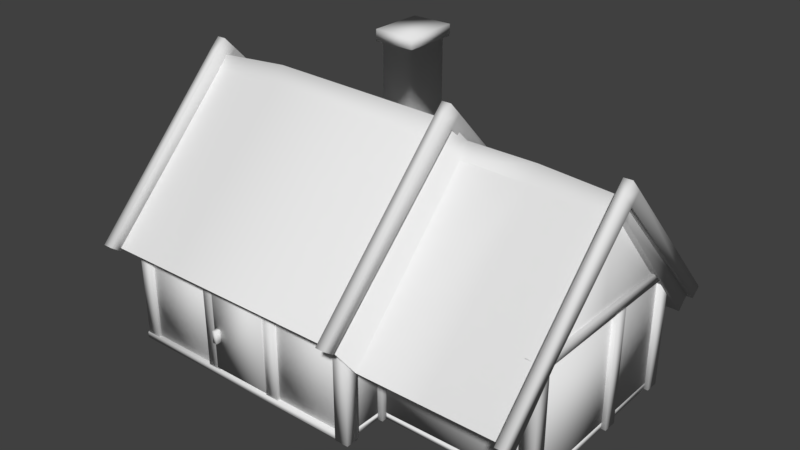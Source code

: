 # Source: house4-Colliders.blend  (saved by Blender 2.77.0; exported with 4.5.12 LTS)
import bpy
from mathutils import Matrix  # noqa: F401  (used for matrix-valued properties, if any)

bpy.ops.wm.read_factory_settings(use_empty=True)
scene = bpy.context.scene
scene.name = 'Scene'

# ---- collections
col_collection_1 = bpy.data.collections.new('Collection 1'); scene.collection.children.link(col_collection_1)

# ---- materials (node trees are filled in below, after node groups)
mat_default = bpy.data.materials.new('Default')
mat_default.alpha_threshold = 0.0
mat_default.use_transparent_shadow = False
mat_default.diffuse_color = (0.7843, 0.7843, 0.7843, 1.0)
mat_default.specular_color = (0.0, 0.0, 0.0)
mat_default.roughness = 0.5
mat_default_003 = bpy.data.materials.new('Default.003')
mat_default_003.alpha_threshold = 0.0
mat_default_003.use_transparent_shadow = False
mat_default_003.diffuse_color = (0.7843, 0.7843, 0.7843, 1.0)
mat_default_003.specular_color = (0.0, 0.0, 0.0)
mat_default_003.roughness = 0.5
mat_default_002 = bpy.data.materials.new('Default.002')
mat_default_002.alpha_threshold = 0.0
mat_default_002.use_transparent_shadow = False
mat_default_002.diffuse_color = (0.7843, 0.7843, 0.7843, 1.0)
mat_default_002.specular_color = (0.0, 0.0, 0.0)
mat_default_002.roughness = 0.5
mat_default_001 = bpy.data.materials.new('Default.001')
mat_default_001.alpha_threshold = 0.0
mat_default_001.use_transparent_shadow = False
mat_default_001.diffuse_color = (0.7843, 0.7843, 0.7843, 1.0)
mat_default_001.specular_color = (0.0, 0.0, 0.0)
mat_default_001.roughness = 0.5

# ---- material node trees

# ---- world
world_world = bpy.data.worlds.new('World'); scene.world = world_world
world_world.color = (0.05088, 0.05088, 0.05088)
world_world.use_sun_shadow = False
world_world.sun_shadow_jitter_overblur = 0.0
world_world.cycles.sampling_method = 'MANUAL'

# ---- meshes
me_default_003 = bpy.data.meshes.new('Default.003')
me_default_003.from_pydata([(-3.1, -13.0, 7.2), (33.3, -13.0, 7.2), (17.05, -30.88, 7.2), (32.84, -12.58, -18.0), (17.76, -29.11, -26.8), (17.59, -29.31, -18.0), (15.45, -32.71, 7.2), (15.42, -31.91, 17.2), (15.72, -31.9, -16.6), (17.81, -28.31, -36.8), (-1.273, -11.4, -16.6), (14.11, -28.36, -16.6), (14.11, -29.15, 7.2), (-1.273, -11.4, 7.2), (-1.273, -11.4, 17.2), (14.11, -28.36, 17.2), (31.85, -11.4, -16.6), (31.85, -11.4, 7.2), (17.06, -29.1, 7.2), (17.06, -28.31, -16.6), (31.85, -11.4, 17.2), (17.06, -28.31, 17.2), (0.911, -7.832, -36.8), (16.29, -24.79, -36.8), (16.29, -25.59, -26.8), (0.911, -7.832, -26.8), (34.04, -7.832, -36.8), (34.04, -7.832, -26.8), (19.24, -25.53, -26.8), (19.24, -24.74, -36.8), (0.911, -7.832, -18.0), (16.29, -25.78, -18.4), (16.29, -25.78, -18.0), (31.44, -10.98, -18.0), (34.03, -7.832, -18.0), (15.86, -30.11, -16.6), (15.6, -30.91, 7.2), (17.76, -26.55, -36.8), (17.71, -27.34, -26.8), (17.55, -27.54, -18.0), (19.24, -25.73, -18.0), (19.24, -25.73, -18.4), (15.58, -30.11, 17.2), (17.8, -13.8, -35.9), (17.8, -13.8, 16.1), (17.8, -13.8, -35.42), (17.8, -13.8, 15.62), (15.4, -29.4, 16.1), (15.4, -29.4, 15.62), (30.4, -13.8, 16.1), (29.92, -13.8, 15.62), (1.907e-07, -13.8, 16.1), (0.4807, -13.8, 15.62), (17.8, -26.2, -35.9), (17.8, -26.2, -35.42), (30.4, -13.8, -35.9), (29.92, -13.8, -35.42), (6.281, -13.8, -35.42), (5.8, -13.8, -35.9), (1.907e-07, -13.8, -15.9), (5.8, -13.8, -15.9), (17.8, -13.8, -15.9), (21.4, -13.8, -15.9), (5.8, -13.6, -15.9), (1.907e-07, -13.6, -15.9), (1.907e-07, -13.6, 16.1), (17.8, -13.6, 16.1), (30.4, -13.6, 16.1), (30.4, -13.6, -15.9), (17.8, -13.6, -15.9), (30.4, -13.6, -35.9), (17.8, -13.6, -35.9), (5.8, -13.6, -35.9), (30.4, -13.8, -15.9), (1.907e-07, -13.8, 4.1), (1.907e-07, -13.6, 4.1), (16.43, -29.14, -37.59), (18.0, -27.5, -37.59), (-0.8, -9.0, -37.47), (-2.1, -10.0, -37.47), (17.72, -30.41, -37.59), (19.29, -28.78, -37.59), (37.1, -10.0, -37.47), (35.8, -9.0, -37.47), (16.43, -29.14, -36.49), (18.0, -27.5, -36.49), (-0.8, -9.0, -36.37), (-2.1, -10.0, -36.37), (17.72, -30.41, -36.49), (19.29, -28.78, -36.49), (37.1, -10.0, -36.37), (35.8, -9.0, -36.37), (14.03, -32.74, -17.45), (15.6, -31.1, -17.45), (-3.2, -12.6, -17.33), (-4.5, -13.6, -17.33), (15.32, -34.01, -17.45), (16.89, -32.38, -17.45), (34.7, -13.6, -17.33), (33.4, -12.6, -17.33), (14.03, -32.74, -16.25), (15.6, -31.1, -16.25), (-3.2, -12.6, -16.13), (-4.5, -13.6, -16.13), (15.32, -34.01, -16.25), (16.89, -32.38, -16.25), (34.7, -13.6, -16.13), (33.4, -12.6, -16.13), (14.03, -32.74, 17.99), (-4.5, -13.6, 17.87), (-3.2, -12.6, 17.87), (15.6, -31.1, 17.99), (16.89, -32.38, 17.99), (15.32, -34.01, 17.99), (34.7, -13.6, 17.87), (33.4, -12.6, 17.87), (14.03, -32.74, 16.79), (-4.5, -13.6, 16.67), (-3.2, -12.6, 16.67), (15.6, -31.1, 16.79), (16.89, -32.38, 16.79), (15.32, -34.01, 16.79), (34.7, -13.6, 16.67), (33.4, -12.6, 16.67), (-3.1, -13.0, -16.6), (33.3, -13.0, -16.6), (-3.1, -13.0, 17.2), (33.3, -13.0, 17.2), (13.8, -30.13, 17.2), (17.05, -30.08, 17.2), (-0.7, -9.4, -36.8), (35.7, -9.4, -36.8), (16.2, -26.53, -36.8), (19.45, -26.48, -36.8), (16.2, -27.53, -18.4), (35.7, -9.4, -18.0), (-0.7, -9.4, -18.0), (16.2, -27.53, -18.0), (35.7, -9.4, -26.8), (16.2, -27.33, -26.8), (-0.7, -9.4, -26.8), (-3.1, -13.0, 7.2), (33.3, -13.0, 7.2), (32.84, -12.58, -18.0), (15.42, -31.91, 17.2), (17.81, -28.31, -36.8), (-3.1, -13.0, -16.6), (33.3, -13.0, -16.6), (-3.1, -13.0, 17.2), (33.3, -13.0, 17.2), (13.8, -30.13, -16.6), (13.8, -30.13, 17.2), (17.05, -30.08, -16.6), (17.05, -30.08, 17.2), (-0.7, -9.4, -36.8), (35.7, -9.4, -36.8), (16.2, -26.53, -36.8), (19.45, -26.48, -36.8), (16.2, -27.53, -18.4), (19.45, -27.48, -18.4), (35.7, -9.4, -18.0), (-0.7, -9.4, -18.0), (16.2, -27.53, -18.0), (19.45, -27.48, -18.0), (35.7, -9.4, -26.8), (19.45, -27.28, -26.8), (16.2, -27.33, -26.8), (-0.7, -9.4, -26.8), (13.8, -30.93, 7.2)], [], [(67, 73, 68), (49, 73, 67), (63, 59, 64), (60, 59, 63), (72, 60, 63), (58, 60, 72), (73, 70, 68), (73, 55, 70), (64, 74, 75), (59, 74, 64), (74, 65, 75), (74, 51, 65), (73, 49, 50), (58, 57, 60), (55, 73, 56), (52, 51, 74), (55, 43, 70), (70, 43, 71), (43, 58, 72), (71, 43, 72), (44, 49, 67), (44, 67, 66), (51, 66, 65), (51, 44, 66), (69, 72, 63), (69, 71, 72), (70, 71, 69), (68, 70, 69), (67, 68, 66), (66, 68, 69), (65, 66, 75), (66, 69, 75), (69, 63, 75), (63, 64, 75), (53, 55, 56), (54, 53, 56), (53, 54, 58), (54, 57, 58), (52, 47, 51), (48, 47, 52), (47, 48, 49), (49, 48, 50), (45, 56, 61), (56, 62, 61), (56, 73, 62), (57, 61, 60), (45, 61, 57), (46, 52, 74), (61, 46, 74), (59, 60, 74), (60, 61, 74), (61, 50, 46), (73, 50, 62), (62, 50, 61), (47, 44, 51), (47, 49, 44), (50, 48, 46), (46, 48, 52), (55, 53, 43), (54, 56, 45), (43, 53, 58), (54, 45, 57), (79, 84, 87), (76, 84, 79), (85, 78, 86), (85, 77, 78), (78, 87, 86), (79, 87, 78), (76, 88, 84), (80, 88, 76), (88, 81, 89), (88, 80, 81), (89, 82, 90), (89, 81, 82), (90, 83, 91), (90, 82, 83), (83, 85, 91), (77, 85, 83), (76, 79, 78), (77, 76, 78), (84, 85, 86), (87, 84, 86), (81, 76, 77), (80, 76, 81), (84, 89, 85), (84, 88, 89), (82, 81, 83), (81, 77, 83), (89, 90, 91), (85, 89, 91), (95, 100, 103), (92, 100, 95), (101, 94, 102), (101, 93, 94), (94, 103, 102), (95, 103, 94), (92, 104, 100), (96, 104, 92), (104, 97, 105), (104, 96, 97), (105, 98, 106), (105, 97, 98), (106, 99, 107), (106, 98, 99), (99, 101, 107), (93, 101, 99), (93, 92, 94), (92, 95, 94), (103, 100, 102), (100, 101, 102), (97, 92, 93), (96, 92, 97), (100, 105, 101), (100, 104, 105), (98, 97, 99), (97, 93, 99), (105, 106, 107), (101, 105, 107), (116, 109, 117), (116, 108, 109), (117, 110, 118), (117, 109, 110), (110, 119, 118), (111, 119, 110), (112, 121, 120), (113, 121, 112), (121, 108, 116), (121, 113, 108), (115, 122, 123), (114, 122, 115), (114, 120, 122), (112, 120, 114), (119, 115, 123), (119, 111, 115), (109, 108, 110), (108, 111, 110), (119, 116, 118), (116, 117, 118), (108, 112, 111), (108, 113, 112), (120, 116, 119), (121, 116, 120), (112, 114, 115), (111, 112, 115), (122, 120, 123), (120, 119, 123), (11, 10, 13), (12, 11, 13), (14, 15, 13), (15, 12, 13), (19, 17, 16), (19, 18, 17), (21, 20, 17), (18, 21, 17), (23, 22, 25), (24, 23, 25), (26, 29, 27), (29, 28, 27), (24, 25, 30), (31, 24, 30), (32, 31, 30), (27, 33, 34), (36, 35, 12), (12, 35, 11), (38, 37, 24), (24, 37, 23), (10, 32, 30), (11, 32, 10), (11, 35, 39), (11, 39, 32), (28, 33, 27), (41, 40, 33), (28, 41, 33), (40, 19, 16), (40, 16, 33), (42, 36, 12), (42, 12, 15), (39, 38, 32), (32, 38, 24), (38, 41, 28), (38, 39, 41), (41, 39, 40), (36, 42, 18), (18, 42, 21), (35, 36, 18), (35, 18, 19), (37, 38, 28), (37, 28, 29), (35, 19, 39), (39, 19, 40), (0, 146, 150), (0, 150, 168), (0, 151, 148), (0, 168, 151), (1, 152, 147), (2, 152, 1), (149, 153, 1), (153, 2, 1), (154, 156, 167), (156, 166, 167), (157, 155, 164), (165, 157, 164), (167, 166, 161), (158, 162, 161), (166, 158, 161), (3, 164, 160), (8, 6, 150), (6, 168, 150), (9, 166, 156), (9, 4, 166), (162, 146, 161), (162, 150, 146), (5, 150, 162), (8, 150, 5), (3, 165, 164), (163, 159, 3), (159, 165, 3), (147, 163, 3), (152, 163, 147), (6, 7, 168), (168, 7, 151), (4, 162, 166), (4, 5, 162), (5, 159, 163), (5, 4, 159), (159, 4, 165), (7, 2, 153), (7, 6, 2), (6, 8, 2), (2, 8, 152), (4, 9, 165), (165, 9, 157), (152, 8, 5), (152, 5, 163), (10, 141, 13), (124, 141, 10), (141, 14, 13), (141, 126, 14), (126, 15, 14), (128, 15, 126), (17, 125, 16), (142, 125, 17), (21, 127, 20), (21, 129, 127), (20, 142, 17), (127, 142, 20), (23, 130, 22), (23, 132, 130), (22, 140, 25), (130, 140, 22), (138, 26, 27), (138, 131, 26), (131, 29, 26), (133, 29, 131), (25, 136, 30), (140, 136, 25), (31, 139, 24), (134, 139, 31), (137, 31, 32), (137, 134, 31), (135, 27, 34), (135, 138, 27), (33, 135, 34), (33, 143, 135), (37, 132, 23), (37, 145, 132), (136, 10, 30), (124, 10, 136), (16, 143, 33), (125, 143, 16), (128, 42, 15), (128, 144, 42), (42, 129, 21), (42, 144, 129), (133, 37, 29), (145, 37, 133)])
me_default_003.polygons.foreach_set('use_smooth', [True] * 276)
me_default_003.materials.append(mat_default)
me_default_003.use_remesh_preserve_volume = False
me_default_003.use_remesh_preserve_attributes = False
me_default_003.use_mirror_vertex_groups = False
me_default_003.update()
me_default_002 = bpy.data.meshes.new('Default.002')
me_default_002.from_pydata([(31.05, -7.5, -25.8), (29.4, -7.5, -25.8), (30.4, -7.5, -25.8), (29.92, -7.5, -25.8), (6.85, -7.5, -25.8), (5.2, -7.5, -25.8), (5.8, -7.5, -25.8), (6.281, -7.5, -25.8), (5.8, -1.066e-15, -35.9), (30.4, 1.946e-15, -35.9), (29.92, 1.888e-15, -35.42), (6.281, -1.007e-15, -35.42), (30.4, 1.946e-15, -15.5), (30.4, 1.946e-15, 16.1), (29.92, 1.888e-15, 15.62), (29.92, 1.888e-15, -15.5), (1.907e-07, -1.776e-15, 16.1), (0.4807, -1.717e-15, 15.62), (1.907e-07, -1.776e-15, -15.9), (5.8, -1.066e-15, -15.9), (6.281, -1.007e-15, -15.42), (0.4807, -1.717e-15, -15.42), (6.281, -1.007e-15, -15.9), (29.92, 1.888e-15, -15.9), (30.4, 1.946e-15, -15.9), (29.2, 1.799e-15, -15.9), (29.2, 1.799e-15, -15.5), (21.4, 8.443e-16, -15.9), (21.4, 8.443e-16, -15.46), (0.4807, -1.717e-15, -3.9), (1.907e-07, -1.776e-15, -3.9), (1.907e-07, -1.776e-15, 4.1), (0.4807, -1.717e-15, 4.1), (5.8, -14.0, -35.9), (30.4, -14.0, -35.9), (29.92, -14.0, -35.42), (6.281, -14.0, -35.42), (30.4, -14.0, -15.5), (30.4, -14.0, 16.1), (29.92, -14.0, 15.62), (29.92, -14.0, -15.5), (1.907e-07, -14.0, 16.1), (0.4807, -14.0, 15.62), (1.907e-07, -14.0, -15.9), (5.8, -14.0, -15.9), (6.281, -14.0, -15.42), (0.4807, -14.0, -15.42), (6.281, -14.0, -15.9), (29.92, -14.0, -15.9), (30.4, -14.0, -15.9), (29.2, -14.0, -15.9), (29.2, -14.0, -15.5), (21.4, -14.0, -15.9), (21.4, -14.0, -15.46), (0.4807, -14.0, -3.9), (1.907e-07, -14.0, -3.9), (1.907e-07, -14.0, 4.1), (0.4807, -14.0, 4.1), (24.1, -5.5, 15.62), (24.1, -9.7, 15.62), (24.1, -5.5, 16.1), (24.1, -9.7, 16.1), (19.9, -9.7, 15.62), (19.9, -5.5, 15.62), (19.9, -9.7, 16.1), (19.9, -5.5, 16.1), (10.9, -9.7, 15.62), (10.9, -5.5, 15.62), (10.9, -9.7, 16.1), (10.9, -5.5, 16.1), (6.7, -9.7, 15.62), (6.7, -5.5, 15.62), (6.7, -9.7, 16.1), (6.7, -5.5, 16.1), (21.3, 2.608e-15, -14.8), (19.5, 2.388e-15, -14.8), (19.5, 2.388e-15, -16.6), (21.3, 2.608e-15, -16.6), (21.3, 0.8, -34.7), (19.5, 0.8, -34.7), (19.5, 0.8, -36.5), (21.3, 0.8, -36.5), (21.3, -14.05, -14.8), (19.5, -14.05, -14.8), (19.5, -14.05, -16.6), (21.3, -14.05, -16.6), (21.3, -14.05, -34.7), (19.5, -14.05, -34.7), (19.5, -14.05, -36.5), (21.3, -14.05, -36.5), (-0.4, 0.8, -3.9), (-0.4, 0.8, -5.7), (1.4, 0.8, -5.7), (1.4, 0.8, -3.9), (-0.4, 0.8, 5.7), (-0.4, 0.8, 3.9), (1.4, 0.8, 3.9), (1.4, 0.8, 5.7), (-0.4, -10.8, -3.9), (-0.4, -10.8, -5.7), (1.4, -10.8, -5.7), (1.4, -10.8, -3.9), (-0.4, -10.8, 5.7), (-0.4, -10.8, 3.9), (1.4, -10.8, 3.9), (1.4, -10.8, 5.7), (-0.4, -12.66, 4.87), (1.4, -12.66, 4.87), (1.4, -11.84, 3.266), (-0.4, -11.84, 3.266), (-0.4, -14.06, 3.279), (1.4, -14.06, 3.279), (1.4, -12.48, 2.406), (-0.4, -12.48, 2.406), (-0.4, -14.88, 0.99), (1.4, -14.88, 0.99), (1.4, -13.08, 0.99), (-0.4, -13.08, 0.99), (-0.4, -14.88, -0.71), (1.4, -14.88, -0.71), (1.4, -13.08, -0.71), (-0.4, -13.08, -0.71), (-0.4, -14.1, -3.253), (1.4, -14.1, -3.253), (1.4, -12.56, -2.326), (-0.4, -12.56, -2.326), (-0.4, -12.68, -4.884), (1.4, -12.68, -4.884), (1.4, -11.8, -3.31), (-0.4, -11.8, -3.31), (-0.4, -10.79, -5.712), (1.4, -10.79, -5.712), (1.4, -10.79, -3.912), (-0.4, -10.79, -3.912), (30.9, 0.8, -14.8), (29.1, 0.8, -14.8), (29.1, 0.8, -16.6), (30.9, 0.8, -16.6), (30.9, -14.05, -14.8), (29.1, -14.05, -14.8), (29.1, -14.05, -16.6), (30.9, -14.05, -16.6), (30.9, 0.8, 16.8), (29.1, 0.8, 16.8), (29.1, 0.8, 15.0), (30.9, 0.8, 15.0), (30.9, -14.05, 16.8), (29.1, -14.05, 16.8), (29.1, -14.05, 15.0), (30.9, -14.05, 15.0), (1.1, 0.8, 16.8), (-0.4, 0.8, 16.8), (-0.4, 0.8, 15.0), (1.1, 0.8, 15.0), (1.1, -14.05, 16.8), (-0.4, -14.05, 16.8), (-0.4, -14.05, 15.0), (1.1, -14.05, 15.0), (1.1, 0.8, -14.8), (-0.7, 0.8, -14.8), (-0.7, 0.8, -16.6), (1.1, 0.8, -16.6), (1.1, -14.05, -14.8), (-0.7, -14.05, -14.8), (-0.7, -14.05, -16.6), (1.1, -14.05, -16.6), (6.9, 0.8, -14.8), (5.1, 0.8, -14.8), (5.1, 0.8, -16.6), (6.9, 0.8, -16.6), (6.9, -14.05, -14.8), (5.1, -14.05, -14.8), (5.1, -14.05, -16.6), (6.9, -14.05, -16.6), (6.9, 0.8, -34.6), (5.1, 0.8, -34.6), (5.1, 0.8, -36.4), (6.9, 0.8, -36.4), (6.9, -14.05, -34.6), (5.1, -14.05, -34.6), (5.1, -14.05, -36.4), (6.9, -14.05, -36.4), (31.0, 0.8, -34.6), (29.2, 0.8, -34.6), (29.2, 0.8, -36.4), (31.0, 0.8, -36.4), (31.0, -14.05, -34.6), (29.2, -14.05, -34.6), (29.2, -14.05, -36.4), (31.0, -14.05, -36.4), (0.046, -15.2, 5.0), (0.046, -15.2, -5.3), (0.046, -11.5, -5.3), (0.046, -11.4, -4.7), (0.046, -13.2, -2.6), (0.046, -13.9, 0.1), (0.046, -12.9, 3.2), (0.046, -11.2, 5.0), (0.388, -15.2, 5.0), (0.388, -15.2, -5.3), (0.388, -11.5, -5.3), (0.388, -11.4, -4.7), (0.388, -13.2, -2.6), (0.388, -13.9, 0.1), (0.388, -12.9, 3.2), (0.388, -11.2, 5.0), (0.046, -14.9, -5.3), (0.388, -14.9, -5.3), (0.046, -14.9, 5.0), (0.388, -14.9, 5.0), (30.9, -15.25, 16.8), (30.9, -15.25, 15.0), (29.1, -15.25, 15.0), (29.1, -15.25, 16.8), (-0.7, -14.05, 15.0), (-0.7, -14.05, 16.8), (-0.7, -15.25, 16.8), (-0.7, -15.25, 15.0), (6.9, -15.35, -34.6), (6.9, -15.35, -36.4), (5.1, -15.35, -36.4), (5.1, -15.35, -34.6), (31.0, -15.35, -34.6), (31.0, -14.05, -34.6), (31.0, -14.05, -36.4), (31.0, -15.35, -36.4), (29.4, -10.06, -23.26), (29.4, -10.06, -28.34), (29.4, -4.933, -28.34), (29.4, -4.933, -23.26), (31.05, -10.06, -23.26), (31.05, -10.06, -28.34), (31.05, -4.933, -28.34), (31.05, -4.933, -23.26), (11.34, -10.06, 16.7), (6.262, -10.06, 16.7), (6.262, -4.933, 16.7), (11.34, -4.933, 16.7), (11.34, -10.06, 15.05), (6.262, -10.06, 15.05), (6.262, -4.933, 15.05), (11.34, -4.933, 15.05), (5.2, -10.06, -23.26), (5.2, -10.06, -28.34), (5.2, -4.933, -28.34), (5.2, -4.933, -23.26), (6.85, -10.06, -23.26), (6.85, -10.06, -28.34), (6.85, -4.933, -28.34), (6.85, -4.933, -23.26), (24.54, -10.06, 16.7), (19.46, -10.06, 16.7), (19.46, -4.933, 16.7), (24.54, -4.933, 16.7), (24.54, -10.06, 15.05), (19.46, -10.06, 15.05), (19.46, -4.933, 15.05), (24.54, -4.933, 15.05), (24.4, -20.83, 15.1), (24.4, -20.83, 16.51), (22.8, -22.51, 16.51), (22.8, -22.51, 15.1), (6.2, -20.93, 15.1), (6.2, -20.93, 16.51), (7.9, -22.66, 16.51), (7.9, -22.66, 15.1), (24.4, -10.0, 15.1), (24.4, -10.0, 16.51), (22.8, -10.0, 16.51), (22.8, -10.0, 15.1), (6.2, -10.0, 15.1), (7.9, -10.0, 15.1), (7.9, -10.0, 16.51), (6.2, -10.0, 16.51), (24.4, -5.0, 15.1), (24.4, -5.0, 16.51), (22.8, -5.0, 16.51), (22.8, -5.0, 15.1), (6.2, -5.0, 15.1), (7.9, -5.0, 15.1), (7.9, -5.0, 16.51), (6.2, -5.0, 16.51), (24.4, 0.2, 15.1), (24.4, 0.2, 16.51), (22.8, 0.2, 16.51), (22.8, 0.2, 15.1), (7.9, 0.2, 15.1), (7.9, 0.2, 16.51), (6.2, 0.2, 15.1), (6.2, 0.2, 16.51), (31.2, 0.8, -35.9), (31.2, 0.8, -15.5), (5.8, 0.8, -35.9), (-0.5, 0.8, -15.9), (-0.5, 0.8, 17.0), (31.2, 0.8, 17.0), (-0.5, -1.838e-15, -15.9), (-0.5, -1.838e-15, 17.0), (5.8, -1.066e-15, -15.9), (31.2, 2.044e-15, -15.5), (31.2, 2.044e-15, -35.9), (5.8, -1.066e-15, -35.9), (31.2, 2.044e-15, 17.0), (5.8, 0.8, -15.9)], [], [(9, 33, 8), (34, 33, 9), (36, 10, 11), (36, 35, 10), (19, 43, 18), (44, 43, 19), (46, 20, 21), (46, 45, 20), (37, 24, 12), (37, 49, 24), (25, 51, 26), (50, 51, 25), (23, 50, 25), (48, 50, 23), (51, 15, 26), (51, 40, 15), (45, 28, 20), (45, 53, 28), (27, 47, 22), (52, 47, 27), (53, 27, 28), (53, 52, 27), (18, 55, 30), (43, 55, 18), (54, 21, 29), (54, 46, 21), (55, 29, 30), (55, 54, 29), (56, 16, 31), (56, 41, 16), (32, 56, 31), (57, 56, 32), (17, 57, 32), (42, 57, 17), (10, 9, 8), (11, 10, 8), (35, 36, 33), (34, 35, 33), (13, 12, 14), (14, 12, 15), (37, 39, 40), (37, 38, 39), (13, 14, 16), (14, 17, 16), (39, 38, 41), (42, 39, 41), (21, 19, 18), (20, 19, 21), (44, 46, 43), (44, 45, 46), (20, 22, 19), (11, 8, 19), (22, 11, 19), (47, 45, 44), (33, 36, 44), (36, 47, 44), (12, 23, 15), (12, 24, 23), (48, 37, 40), (49, 37, 48), (24, 10, 23), (24, 9, 10), (34, 49, 35), (35, 49, 48), (15, 23, 25), (15, 25, 26), (50, 40, 51), (48, 40, 50), (28, 22, 20), (28, 27, 22), (47, 53, 45), (52, 53, 47), (29, 21, 30), (21, 18, 30), (43, 46, 55), (46, 54, 55), (16, 17, 31), (17, 32, 31), (57, 42, 56), (42, 41, 56), (38, 37, 13), (13, 37, 12), (69, 73, 71), (67, 69, 71), (72, 70, 73), (73, 70, 71), (68, 66, 72), (72, 66, 70), (68, 69, 67), (66, 68, 67), (61, 60, 58), (59, 61, 58), (60, 65, 63), (58, 60, 63), (64, 62, 65), (65, 62, 63), (61, 59, 64), (64, 59, 62), (41, 73, 16), (41, 72, 73), (60, 38, 13), (61, 38, 60), (65, 60, 13), (65, 13, 16), (69, 65, 16), (73, 69, 16), (38, 61, 64), (41, 38, 64), (41, 68, 72), (41, 64, 68), (68, 65, 69), (68, 64, 65), (63, 66, 67), (62, 66, 63), (39, 58, 14), (39, 59, 58), (59, 39, 62), (39, 42, 62), (62, 42, 66), (66, 42, 70), (58, 63, 14), (14, 63, 17), (67, 71, 17), (63, 67, 17), (71, 42, 17), (70, 42, 71), (35, 3, 10), (10, 3, 23), (3, 48, 23), (35, 48, 3), (6, 44, 19), (33, 44, 6), (8, 6, 19), (33, 6, 8), (7, 36, 11), (47, 36, 7), (7, 11, 22), (47, 7, 22), (49, 2, 24), (49, 34, 2), (2, 9, 24), (2, 34, 9), (86, 81, 78), (86, 89, 81), (87, 78, 79), (87, 86, 78), (80, 87, 79), (88, 87, 80), (81, 88, 80), (89, 88, 81), (78, 81, 79), (81, 80, 79), (89, 86, 87), (88, 89, 87), (102, 97, 94), (102, 105, 97), (103, 94, 95), (103, 102, 94), (96, 103, 95), (104, 103, 96), (97, 104, 96), (105, 104, 97), (94, 97, 95), (97, 96, 95), (131, 130, 133), (132, 131, 133), (106, 107, 102), (107, 105, 102), (107, 108, 104), (105, 107, 104), (108, 109, 103), (104, 108, 103), (109, 106, 103), (106, 102, 103), (110, 111, 106), (111, 107, 106), (111, 112, 108), (107, 111, 108), (112, 113, 109), (108, 112, 109), (113, 110, 109), (110, 106, 109), (114, 115, 110), (115, 111, 110), (111, 115, 116), (111, 116, 112), (116, 117, 113), (112, 116, 113), (117, 110, 113), (114, 110, 117), (119, 114, 118), (119, 115, 114), (116, 119, 120), (115, 119, 116), (117, 120, 121), (116, 120, 117), (118, 117, 121), (118, 114, 117), (123, 118, 122), (119, 118, 123), (120, 123, 124), (119, 123, 120), (121, 124, 125), (121, 120, 124), (122, 121, 125), (122, 118, 121), (127, 122, 126), (123, 122, 127), (123, 127, 128), (124, 123, 128), (125, 128, 129), (125, 124, 128), (122, 125, 129), (126, 122, 129), (131, 126, 130), (127, 126, 131), (127, 131, 132), (128, 127, 132), (129, 132, 133), (129, 128, 132), (126, 129, 133), (130, 126, 133), (138, 137, 134), (138, 141, 137), (139, 134, 135), (139, 138, 134), (136, 139, 135), (140, 139, 136), (137, 140, 136), (141, 140, 137), (134, 137, 135), (137, 136, 135), (141, 138, 139), (140, 141, 139), (142, 146, 145), (146, 149, 145), (147, 142, 143), (147, 146, 142), (147, 143, 144), (148, 147, 144), (145, 148, 144), (149, 148, 145), (142, 145, 143), (143, 145, 144), (211, 210, 213), (211, 213, 212), (150, 154, 153), (154, 157, 153), (155, 150, 151), (155, 154, 150), (155, 151, 152), (156, 155, 152), (153, 156, 152), (157, 156, 153), (150, 153, 151), (151, 153, 152), (157, 154, 155), (157, 155, 156), (162, 161, 158), (162, 165, 161), (163, 158, 159), (163, 162, 158), (160, 163, 159), (164, 163, 160), (161, 164, 160), (165, 164, 161), (158, 161, 159), (161, 160, 159), (165, 162, 163), (164, 165, 163), (170, 169, 166), (170, 173, 169), (171, 166, 167), (171, 170, 166), (168, 171, 167), (172, 171, 168), (169, 172, 168), (173, 172, 169), (166, 169, 167), (169, 168, 167), (173, 170, 171), (172, 173, 171), (178, 177, 174), (178, 181, 177), (179, 174, 175), (179, 178, 174), (176, 179, 175), (180, 179, 176), (177, 180, 176), (181, 180, 177), (174, 177, 175), (177, 176, 175), (219, 218, 221), (220, 219, 221), (186, 185, 182), (186, 189, 185), (187, 182, 183), (187, 186, 182), (184, 187, 183), (188, 187, 184), (185, 188, 184), (189, 188, 185), (182, 185, 183), (185, 184, 183), (189, 186, 187), (188, 189, 187), (191, 198, 190), (199, 198, 191), (201, 192, 193), (200, 192, 201), (194, 201, 193), (194, 202, 201), (195, 202, 194), (195, 203, 202), (204, 195, 196), (203, 195, 204), (205, 196, 197), (204, 196, 205), (199, 191, 207), (207, 191, 206), (200, 206, 192), (207, 206, 200), (190, 198, 209), (190, 209, 208), (209, 205, 197), (208, 209, 197), (196, 208, 197), (192, 206, 193), (206, 194, 193), (206, 195, 194), (206, 208, 195), (195, 208, 196), (191, 190, 206), (206, 190, 208), (209, 204, 205), (207, 200, 201), (202, 207, 201), (209, 203, 204), (209, 207, 203), (203, 207, 202), (198, 199, 209), (199, 207, 209), (213, 146, 147), (213, 210, 146), (146, 211, 149), (210, 211, 146), (149, 212, 148), (211, 212, 149), (217, 215, 214), (217, 216, 215), (215, 148, 214), (147, 148, 215), (216, 147, 215), (216, 213, 147), (212, 216, 217), (212, 213, 216), (148, 217, 214), (212, 217, 148), (222, 225, 223), (225, 224, 223), (219, 220, 180), (181, 219, 180), (220, 221, 179), (180, 220, 179), (221, 218, 179), (218, 178, 179), (222, 223, 178), (218, 222, 178), (223, 224, 178), (224, 181, 178), (224, 225, 181), (225, 219, 181), (225, 222, 218), (219, 225, 218), (231, 230, 226), (227, 231, 226), (232, 231, 228), (231, 227, 228), (233, 232, 229), (232, 228, 229), (230, 233, 229), (226, 230, 229), (227, 226, 1), (0, 230, 231), (227, 1, 228), (0, 231, 232), (228, 1, 229), (0, 232, 233), (1, 226, 229), (230, 0, 233), (238, 234, 239), (234, 235, 239), (239, 236, 240), (239, 235, 236), (237, 241, 240), (236, 237, 240), (237, 238, 241), (234, 238, 237), (241, 239, 240), (238, 239, 241), (235, 234, 236), (234, 237, 236), (247, 246, 242), (243, 247, 242), (248, 247, 244), (247, 243, 244), (249, 248, 245), (248, 244, 245), (246, 249, 245), (242, 246, 245), (243, 242, 5), (246, 247, 4), (243, 5, 244), (4, 247, 248), (244, 5, 245), (4, 248, 249), (5, 242, 245), (246, 4, 249), (254, 250, 255), (250, 251, 255), (255, 252, 256), (255, 251, 252), (253, 257, 256), (252, 253, 256), (253, 254, 257), (250, 254, 253), (267, 266, 269), (268, 267, 269), (273, 271, 270), (272, 271, 273), (267, 258, 266), (259, 258, 267), (259, 267, 268), (260, 259, 268), (261, 268, 269), (261, 260, 268), (266, 258, 269), (258, 261, 269), (271, 262, 270), (265, 262, 271), (272, 265, 271), (264, 265, 272), (263, 272, 273), (263, 264, 272), (262, 273, 270), (262, 263, 273), (274, 275, 277), (275, 276, 277), (279, 281, 278), (279, 280, 281), (275, 274, 283), (283, 274, 282), (276, 275, 284), (275, 283, 284), (277, 276, 285), (276, 284, 285), (274, 277, 282), (282, 277, 285), (280, 279, 287), (287, 279, 286), (279, 278, 286), (286, 278, 288), (281, 280, 289), (280, 287, 289), (278, 281, 288), (281, 289, 288), (92, 100, 91), (100, 99, 91), (98, 93, 90), (98, 101, 93), (91, 98, 90), (99, 98, 91), (99, 101, 98), (100, 101, 99), (101, 100, 93), (100, 92, 93), (93, 92, 90), (92, 91, 90), (251, 250, 252), (250, 253, 252), (257, 254, 256), (254, 255, 256), (40, 39, 15), (39, 14, 15), (290, 301, 292), (300, 301, 290), (295, 299, 291), (302, 299, 295), (297, 295, 294), (297, 302, 295), (303, 296, 293), (298, 296, 303), (292, 298, 303), (301, 298, 292), (299, 290, 291), (299, 300, 290), (296, 294, 293), (296, 297, 294), (301, 300, 298), (300, 299, 298), (291, 290, 303), (290, 292, 303), (299, 302, 297), (298, 297, 296), (298, 299, 297), (295, 291, 294), (291, 303, 294), (294, 303, 293), (265, 264, 263), (265, 263, 262), (260, 261, 258), (259, 260, 258), (82, 77, 74), (82, 85, 77), (76, 84, 75), (84, 83, 75), (82, 74, 75), (83, 82, 75), (85, 82, 83), (84, 85, 83), (85, 84, 77), (77, 84, 76), (74, 77, 76), (74, 76, 75)])
me_default_002.polygons.foreach_set('use_smooth', [True] * 524)
me_default_002.materials.append(mat_default_003)
me_default_002.use_remesh_preserve_volume = False
me_default_002.use_remesh_preserve_attributes = False
me_default_002.use_mirror_vertex_groups = False
me_default_002.update()
me_default_001 = bpy.data.meshes.new('Default.001')
me_default_001.from_pydata([(1.685, -3.049, 6.84), (3.312, -3.049, 8.467), (5.645, -3.049, 6.133), (4.019, -0.2994, 4.507), (1.685, -0.2994, 6.84), (3.312, -0.2994, 8.467), (5.645, -0.2994, 6.133), (10.35, -3.049, 10.84), (8.014, -3.049, 13.17), (9.64, -3.049, 14.8), (11.97, -3.049, 12.46), (10.35, -0.2994, 10.84), (8.014, -0.2994, 13.17), (9.64, -0.2994, 14.8), (11.97, -0.2994, 12.46), (30.0, 3.674e-15, -35.6), (25.8, 3.159e-15, -35.6), (25.8, 3.159e-15, -29.3), (30.0, 3.674e-15, -29.3), (30.0, -8.0, -35.6), (25.8, -8.0, -35.6), (25.8, -8.0, -29.3), (30.0, -8.0, -29.3), (29.2, -10.51, -35.1), (29.2, -10.51, -32.3), (26.3, -10.51, -32.3), (26.3, -10.51, -35.1), (29.2, -8.006, -35.1), (29.2, -8.006, -32.3), (26.3, -8.006, -32.3), (26.3, -8.006, -35.1), (29.6, -2.611, -29.1), (29.6, -2.611, -26.2), (26.7, -2.611, -26.2), (26.7, -2.611, -29.1), (29.6, -0.01062, -29.1), (29.6, -0.01062, -26.2), (26.7, -0.01062, -26.2), (26.7, -0.01062, -29.1), (7.6, -2.411, -16.5), (17.5, -2.411, -16.5), (17.5, -2.411, -24.3), (7.6, -2.411, -24.3), (7.6, -0.01062, -16.5), (17.5, -0.01062, -16.5), (17.5, -0.01062, -24.3), (7.6, -0.01062, -24.3), (6.6, -0.01062, -24.3), (6.6, -0.01062, -16.5), (6.6, -2.411, -16.5), (6.6, -2.411, -24.3), (6.5, -5.711, -24.3), (6.5, -5.711, -16.5), (7.5, -5.711, -16.5), (7.5, -5.711, -24.3), (18.2, -0.01062, -24.3), (18.2, -2.411, -24.3), (18.2, -2.411, -16.5), (18.2, -0.01062, -16.5), (17.5, -5.311, -24.3), (17.5, -5.311, -16.5), (18.2, -5.311, -16.5), (18.2, -5.311, -24.3), (6.2, -9.9, -23.4), (6.2, -11.1, -23.4), (8.26, -11.1, -23.4), (8.26, -9.9, -23.4), (6.2, -7.1, -23.4), (6.2, -8.3, -23.4), (8.26, -8.3, -23.4), (8.26, -7.1, -23.4), (6.2, -9.9, -15.5), (6.2, -11.1, -15.5), (8.26, -11.1, -15.5), (8.26, -9.9, -15.5), (6.2, -7.1, -15.5), (6.2, -8.3, -15.5), (8.26, -8.3, -15.5), (8.26, -7.1, -15.5), (6.6, -11.1, -21.45), (6.6, -11.1, -23.1), (8.1, -11.1, -23.1), (8.1, -11.1, -21.45), (6.6, -11.1, -19.6), (6.6, -11.1, -21.25), (8.1, -11.1, -21.25), (8.1, -11.1, -19.6), (6.6, -11.76, -21.45), (6.6, -11.76, -23.1), (8.1, -11.76, -23.1), (8.1, -11.76, -21.45), (6.6, -11.76, -19.6), (6.6, -11.76, -21.25), (8.1, -11.76, -21.25), (8.1, -11.76, -19.6), (6.6, -11.1, -17.81), (6.6, -11.1, -18.46), (7.25, -11.1, -18.46), (7.25, -11.1, -17.81), (7.24, -11.1, -18.45), (7.24, -11.1, -19.1), (7.89, -11.1, -19.1), (7.89, -11.1, -18.45), (6.5, -11.1, -18.78), (6.5, -11.1, -19.43), (7.15, -11.1, -19.43), (7.15, -11.1, -18.78), (6.6, -11.64, -17.81), (6.6, -11.64, -18.46), (7.25, -11.64, -18.46), (7.25, -11.64, -17.81), (7.24, -11.64, -18.45), (7.24, -11.64, -19.1), (7.89, -11.64, -19.1), (7.89, -11.64, -18.45), (6.5, -11.64, -18.78), (6.5, -11.64, -19.43), (7.15, -11.64, -19.43), (7.15, -11.64, -18.78), (18.2, -2.083, -17.35), (20.95, -2.083, -17.35), (20.95, -2.083, -23.3), (18.2, -2.083, -23.3), (18.2, 0.01675, -17.35), (20.95, 0.01675, -17.35), (20.95, 0.01675, -23.3), (18.2, 0.01675, -23.3), (23.9, 2.927e-15, 6.5), (23.9, 2.927e-15, -5.9), (34.7, 4.249e-15, 6.5), (34.7, 4.249e-15, -5.9), (23.9, -5.1, -5.9), (34.7, -5.1, -5.9), (23.9, -5.1, 6.5), (34.7, -5.1, 6.5), (27.95, -33.5, 2.532), (34.09, -33.5, 2.532), (34.09, -33.5, -1.8), (27.95, -33.5, -1.8), (24.55, -5.1, 5.724), (34.09, -5.1, 5.724), (34.09, -5.1, -5.046), (24.55, -5.1, -5.046), (34.09, -6.6, -4.522), (25.45, -6.6, -4.522), (34.09, -6.6, 5.172), (25.45, -6.6, 5.172), (34.09, -7.7, -3.726), (26.45, -7.7, -3.726), (26.45, -7.7, 4.301), (34.09, -7.7, 4.301), (34.09, -9.1, -1.8), (27.95, -9.1, -1.8), (27.95, -9.1, 2.532), (34.09, -9.1, 2.532), (34.09, -12.15, -1.8), (27.95, -12.15, -1.8), (27.95, -12.15, 2.532), (34.09, -12.15, 2.532), (27.95, -10.6, -1.8), (34.09, -10.6, -1.8), (34.09, -10.6, 2.532), (27.95, -10.6, 2.532), (34.43, -12.15, -2.146), (34.43, -10.6, -2.146), (27.6, -10.6, -2.146), (27.6, -12.15, -2.146), (27.6, -12.15, 2.878), (27.6, -10.6, 2.878), (34.43, -10.6, 2.878), (34.43, -12.15, 2.878), (27.35, -33.5, 3.132), (34.69, -33.5, 3.132), (34.69, -33.5, -2.4), (27.35, -33.5, -2.4), (27.35, -35.0, 3.132), (34.69, -35.0, 3.132), (34.69, -35.0, -2.4), (27.35, -35.0, -2.4), (19.9, 2.437e-15, 10.8), (24.6, 3.013e-15, 10.8), (24.6, 3.013e-15, 15.4), (19.9, 2.437e-15, 15.4), (19.9, -2.2, 10.8), (24.6, -2.2, 10.8), (24.6, -2.2, 15.4), (19.9, -2.2, 15.4), (24.83, 0.01675, 11.38), (26.97, 0.01675, 11.17), (27.4, 0.01675, 15.3), (25.26, 0.01675, 15.5), (24.83, -1.283, 11.38), (26.97, -1.283, 11.17), (27.4, -1.283, 15.3), (25.26, -1.283, 15.5), (25.33, -3.583, 11.33), (25.76, -3.583, 15.46), (26.9, -3.583, 15.35), (26.47, -3.583, 11.22), (26.75, -0.001906, 8.55), (29.9, -0.001906, 8.55), (29.9, -0.001906, 11.75), (26.75, -0.001906, 11.75), (26.75, -3.102, 8.55), (29.9, -3.102, 8.55), (29.9, -3.102, 11.75), (26.75, -3.102, 11.75), (27.6, 0.01675, 6.2), (29.9, 0.01675, 6.2), (29.9, 0.01675, 8.4), (27.6, 0.01675, 8.4), (27.6, -1.783, 6.2), (29.9, -1.783, 6.2), (29.9, -1.783, 8.4), (27.6, -1.783, 8.4), (15.65, -12.1, -13.15), (15.65, -12.1, -15.65), (7.85, -12.1, -15.65), (7.85, -12.1, -13.15), (15.65, -8.399, -13.15), (15.65, -8.399, -15.65), (7.85, -8.399, -15.65), (7.85, -8.399, -13.15), (7.0, 8.572e-16, -11.35), (7.0, 8.572e-16, -15.5), (17.0, 2.082e-15, -15.5), (17.0, 2.082e-15, -11.35), (7.0, -4.0, -11.35), (7.0, -4.0, -15.5), (17.0, -4.0, -15.5), (17.0, -4.0, -11.35), (16.5, -5.825, -15.2), (12.15, -5.825, -15.2), (12.15, -5.825, -13.9), (16.5, -5.825, -13.9), (10.75, -5.725, -13.9), (10.75, -5.725, -15.2), (16.5, -3.975, -15.2), (12.15, -3.975, -15.2), (12.15, -3.975, -13.9), (16.5, -3.975, -13.9), (10.75, -3.975, -13.9), (10.75, -3.975, -15.2), (11.25, -7.125, -14.3), (11.85, -7.125, -14.3), (11.85, -7.125, -14.8), (11.25, -7.125, -14.8), (12.9, -3.975, -12.35), (12.9, -3.975, -13.6), (16.8, -3.975, -13.6), (16.8, -3.975, -12.35), (12.9, -5.925, -12.35), (12.9, -5.925, -13.6), (16.8, -5.925, -13.6), (16.8, -5.925, -12.35), (14.85, -3.975, -13.6), (14.85, -5.925, -13.6), (14.85, -3.975, -12.35), (14.85, -5.925, -12.35), (13.5, -7.375, -12.59), (14.14, -7.375, -12.59), (14.14, -7.375, -13.29), (13.5, -7.375, -13.29), (16.21, -6.825, -13.3), (15.57, -6.825, -13.3), (15.57, -6.825, -12.63), (16.21, -6.825, -12.63), (7.8, -4.022, -12.65), (7.8, -4.022, -14.15), (9.15, -4.022, -14.15), (9.15, -4.022, -12.65), (7.8, -5.922, -12.65), (7.8, -5.922, -14.15), (9.15, -5.922, -14.15), (9.15, -5.922, -12.65), (9.9, -0.01034, -31.0), (9.9, -0.01034, -35.05), (17.1, -0.01034, -35.05), (17.1, -0.01034, -31.0), (9.9, -3.56, -31.0), (9.9, -3.56, -35.05), (17.1, -3.56, -35.05), (17.1, -3.56, -31.0), (15.05, -2.41, -30.9), (11.4, -2.41, -30.9), (11.4, -2.41, -28.9), (15.05, -2.41, -28.9), (15.05, -2.41, -28.3), (11.4, -2.41, -28.3), (15.05, 0.03966, -30.9), (11.4, 0.03966, -30.9), (11.4, 0.03966, -28.9), (15.05, 0.03966, -28.9), (15.05, 0.03966, -28.3), (11.4, 0.03966, -28.3), (15.05, -5.01, -28.3), (15.05, -5.01, -28.9), (11.4, -5.01, -28.9), (11.4, -5.01, -28.3), (16.95, -4.56, -34.65), (16.0, -4.56, -34.65), (16.0, -4.56, -33.8), (16.95, -4.56, -33.8), (15.05, -4.56, -33.8), (15.05, -4.56, -34.65), (16.95, -3.51, -34.65), (16.0, -3.51, -34.65), (16.0, -3.51, -33.8), (16.95, -3.51, -33.8), (15.05, -3.51, -33.8), (15.05, -3.51, -34.65), (15.05, -5.21, -33.8), (16.0, -5.21, -33.8), (16.0, -5.21, -34.65), (15.05, -5.21, -34.65), (10.7, -3.55, -33.25), (10.7, -3.55, -34.7), (12.15, -3.55, -34.7), (12.15, -3.55, -33.25), (10.7, -4.75, -33.25), (10.7, -4.75, -34.7), (12.15, -4.75, -34.7), (12.15, -4.75, -33.25), (6.918, -4.39, 5.497), (3.842, -4.39, 6.734), (6.883, -4.39, 9.775), (9.817, -4.39, 6.84), (2.605, -4.39, 9.669), (3.948, -4.39, 12.71), (6.989, -4.39, 14.05), (9.923, -4.39, 12.82), (11.16, -4.39, 9.739), (6.918, 0.0101, 5.497), (3.842, 0.0101, 6.734), (6.883, 0.0101, 9.775), (9.817, 0.0101, 6.84), (2.605, 0.0101, 9.669), (3.948, 0.0101, 12.71), (6.989, 0.0101, 14.05), (9.923, 0.0101, 12.82), (11.16, 0.0101, 9.739), (26.89, -3.049, -26.09), (26.89, -3.049, -22.79), (29.19, -3.049, -22.79), (29.19, -3.049, -26.09), (26.89, -0.2994, -26.09), (26.89, -0.2994, -22.79), (29.19, -0.2994, -22.79), (29.19, -0.2994, -26.09), (4.019, -3.049, 4.507), (27.65, -0.001906, 12.75), (30.1, -0.001906, 12.75), (30.1, -0.001906, 15.15), (27.65, -0.001906, 15.15), (27.65, -2.502, 12.75), (30.1, -2.502, 12.75), (30.1, -2.502, 15.15), (27.65, -2.502, 15.15), (8.155, -3.049, 6.31), (10.49, -3.049, 8.643), (12.12, -3.049, 7.017), (9.782, -3.049, 4.684), (8.155, -0.2994, 6.31), (10.49, -0.2994, 8.643), (12.12, -0.2994, 7.017), (9.782, -0.2994, 4.684)], [], [(218, 219, 222), (218, 215, 219), (215, 220, 219), (215, 216, 220), (220, 217, 221), (216, 217, 220), (221, 218, 222), (217, 218, 221), (216, 215, 218), (217, 216, 218), (219, 220, 222), (220, 221, 222), (226, 224, 223), (226, 225, 224), (224, 227, 223), (228, 227, 224), (225, 228, 224), (229, 228, 225), (230, 225, 226), (230, 229, 225), (227, 226, 223), (227, 230, 226), (228, 230, 227), (229, 230, 228), (234, 237, 240), (234, 231, 237), (237, 232, 238), (231, 232, 237), (233, 240, 239), (233, 234, 240), (242, 235, 241), (236, 235, 242), (235, 239, 241), (235, 233, 239), (238, 236, 242), (232, 236, 238), (231, 234, 232), (232, 234, 233), (240, 237, 238), (240, 238, 239), (246, 244, 243), (245, 244, 246), (239, 242, 241), (239, 238, 242), (236, 243, 235), (246, 243, 236), (243, 233, 235), (243, 244, 233), (244, 232, 233), (244, 245, 232), (232, 246, 236), (245, 246, 232), (248, 251, 247), (252, 251, 248), (254, 249, 250), (254, 253, 249), (253, 256, 249), (249, 256, 255), (256, 252, 248), (255, 256, 248), (258, 254, 250), (258, 250, 257), (251, 257, 247), (251, 258, 257), (250, 249, 255), (250, 255, 257), (255, 248, 247), (257, 255, 247), (263, 266, 264), (264, 266, 265), (262, 260, 259), (261, 260, 262), (262, 259, 251), (252, 262, 251), (260, 258, 251), (259, 260, 251), (261, 256, 258), (260, 261, 258), (261, 262, 252), (256, 261, 252), (263, 253, 254), (266, 263, 254), (253, 264, 256), (263, 264, 253), (264, 265, 258), (256, 264, 258), (265, 254, 258), (265, 266, 254), (271, 270, 267), (271, 274, 270), (268, 271, 267), (272, 271, 268), (269, 272, 268), (273, 272, 269), (274, 269, 270), (274, 273, 269), (270, 268, 267), (270, 269, 268), (272, 274, 271), (273, 274, 272), (279, 278, 275), (279, 282, 278), (276, 279, 275), (280, 279, 276), (277, 280, 276), (281, 280, 277), (282, 277, 278), (282, 281, 277), (278, 276, 275), (278, 277, 276), (280, 282, 279), (281, 282, 280), (292, 286, 289), (286, 283, 289), (289, 284, 290), (283, 284, 289), (290, 285, 291), (284, 285, 290), (288, 293, 294), (288, 287, 293), (287, 292, 293), (287, 286, 292), (291, 288, 294), (285, 288, 291), (284, 283, 285), (283, 286, 285), (292, 289, 291), (289, 290, 291), (296, 295, 298), (297, 296, 298), (293, 292, 294), (292, 291, 294), (298, 287, 288), (298, 295, 287), (295, 286, 287), (295, 296, 286), (286, 297, 285), (296, 297, 286), (285, 298, 288), (297, 298, 285), (302, 305, 308), (302, 299, 305), (305, 300, 306), (299, 300, 305), (301, 308, 307), (301, 302, 308), (310, 303, 309), (304, 303, 310), (303, 307, 309), (303, 301, 307), (306, 304, 310), (300, 304, 306), (299, 302, 300), (300, 302, 301), (308, 305, 306), (308, 306, 307), (314, 312, 311), (313, 312, 314), (307, 310, 309), (307, 306, 310), (304, 311, 303), (314, 311, 304), (311, 301, 303), (311, 312, 301), (312, 300, 301), (312, 313, 300), (300, 314, 304), (313, 314, 300), (318, 316, 315), (318, 317, 316), (316, 319, 315), (320, 319, 316), (317, 320, 316), (321, 320, 317), (322, 317, 318), (322, 321, 317), (319, 318, 315), (319, 322, 318), (320, 322, 319), (321, 322, 320), (335, 326, 332), (326, 323, 332), (332, 323, 333), (323, 324, 333), (333, 324, 336), (324, 327, 336), (327, 337, 336), (327, 328, 337), (329, 338, 337), (328, 329, 337), (330, 339, 338), (329, 330, 338), (340, 326, 335), (331, 326, 340), (331, 340, 339), (330, 331, 339), (323, 325, 324), (323, 326, 325), (335, 332, 334), (334, 332, 333), (324, 325, 327), (325, 328, 327), (334, 333, 336), (337, 334, 336), (325, 329, 328), (330, 329, 325), (338, 339, 334), (338, 334, 337), (326, 331, 325), (331, 330, 325), (340, 335, 334), (339, 340, 334), (348, 341, 345), (344, 341, 348), (341, 346, 345), (341, 342, 346), (342, 347, 346), (342, 343, 347), (344, 348, 347), (343, 344, 347), (344, 342, 341), (344, 343, 342), (346, 348, 345), (347, 348, 346), (6, 349, 3), (2, 349, 6), (3, 349, 4), (349, 0, 4), (0, 5, 4), (0, 1, 5), (2, 6, 5), (1, 2, 5), (0, 349, 1), (349, 2, 1), (6, 3, 5), (5, 3, 4), (14, 7, 11), (10, 7, 14), (11, 7, 12), (7, 8, 12), (8, 13, 12), (8, 9, 13), (10, 14, 13), (9, 10, 13), (7, 9, 8), (7, 10, 9), (14, 11, 13), (13, 11, 12), (18, 15, 17), (17, 15, 16), (15, 19, 16), (19, 20, 16), (20, 17, 16), (20, 21, 17), (22, 18, 17), (21, 22, 17), (18, 19, 15), (22, 19, 18), (19, 21, 20), (19, 22, 21), (27, 26, 30), (23, 26, 27), (23, 27, 28), (24, 23, 28), (25, 28, 29), (25, 24, 28), (30, 26, 29), (26, 25, 29), (23, 24, 26), (26, 24, 25), (28, 27, 30), (28, 30, 29), (35, 34, 38), (31, 34, 35), (31, 35, 36), (32, 31, 36), (33, 36, 37), (33, 32, 36), (38, 34, 37), (34, 33, 37), (31, 32, 34), (34, 32, 33), (36, 35, 38), (36, 38, 37), (47, 50, 48), (50, 49, 48), (39, 44, 43), (39, 40, 44), (56, 55, 58), (57, 56, 58), (45, 42, 46), (41, 42, 45), (42, 40, 39), (41, 40, 42), (44, 46, 43), (44, 45, 46), (46, 50, 47), (42, 50, 46), (46, 47, 48), (43, 46, 48), (49, 43, 48), (49, 39, 43), (51, 54, 52), (54, 53, 52), (54, 51, 50), (42, 54, 50), (50, 51, 49), (51, 52, 49), (53, 39, 49), (52, 53, 49), (54, 42, 39), (53, 54, 39), (55, 45, 44), (58, 55, 44), (55, 41, 45), (56, 41, 55), (59, 62, 60), (62, 61, 60), (40, 58, 44), (40, 57, 58), (56, 59, 41), (62, 59, 56), (41, 59, 40), (59, 60, 40), (60, 57, 40), (60, 61, 57), (62, 56, 57), (61, 62, 57), (66, 63, 71), (74, 66, 71), (63, 64, 71), (64, 72, 71), (64, 65, 72), (65, 73, 72), (65, 66, 74), (73, 65, 74), (70, 67, 75), (78, 70, 75), (67, 68, 75), (68, 76, 75), (68, 69, 76), (69, 77, 76), (69, 70, 78), (77, 69, 78), (66, 64, 63), (65, 64, 66), (72, 74, 71), (72, 73, 74), (70, 68, 67), (69, 68, 70), (76, 78, 75), (76, 77, 78), (87, 82, 79), (87, 90, 82), (80, 88, 79), (88, 87, 79), (81, 88, 80), (89, 88, 81), (89, 81, 82), (90, 89, 82), (91, 86, 83), (91, 94, 86), (84, 92, 83), (92, 91, 83), (85, 92, 84), (93, 92, 85), (93, 85, 86), (94, 93, 86), (82, 80, 79), (82, 81, 80), (88, 90, 87), (89, 90, 88), (86, 84, 83), (86, 85, 84), (92, 94, 91), (93, 94, 92), (107, 98, 95), (107, 110, 98), (96, 108, 95), (108, 107, 95), (97, 108, 96), (109, 108, 97), (109, 97, 98), (110, 109, 98), (111, 102, 99), (111, 114, 102), (100, 112, 99), (112, 111, 99), (101, 112, 100), (113, 112, 101), (113, 101, 102), (114, 113, 102), (115, 106, 103), (115, 118, 106), (104, 116, 103), (116, 115, 103), (105, 116, 104), (117, 116, 105), (117, 105, 106), (118, 117, 106), (98, 96, 95), (98, 97, 96), (108, 110, 107), (109, 110, 108), (102, 100, 99), (102, 101, 100), (112, 114, 111), (113, 114, 112), (106, 104, 103), (106, 105, 104), (116, 118, 115), (117, 118, 116), (126, 122, 123), (122, 119, 123), (119, 124, 123), (119, 120, 124), (121, 125, 124), (120, 121, 124), (125, 122, 126), (121, 122, 125), (122, 120, 119), (121, 120, 122), (124, 126, 123), (124, 125, 126), (176, 175, 178), (177, 176, 178), (127, 129, 128), (129, 130, 128), (134, 129, 127), (133, 134, 127), (130, 131, 128), (132, 131, 130), (133, 127, 128), (131, 133, 128), (129, 132, 130), (134, 132, 129), (139, 134, 133), (140, 134, 139), (132, 141, 142), (132, 142, 131), (142, 139, 133), (142, 133, 131), (134, 140, 141), (132, 134, 141), (141, 144, 142), (143, 144, 141), (146, 140, 139), (146, 145, 140), (146, 139, 142), (144, 146, 142), (140, 145, 141), (145, 143, 141), (143, 148, 144), (147, 148, 143), (149, 150, 145), (149, 145, 146), (149, 146, 144), (148, 149, 144), (150, 147, 143), (145, 150, 143), (147, 152, 148), (151, 152, 147), (153, 154, 150), (153, 150, 149), (152, 153, 149), (152, 149, 148), (150, 151, 147), (154, 151, 150), (137, 138, 155), (155, 138, 156), (135, 136, 157), (136, 158, 157), (138, 135, 156), (135, 157, 156), (136, 137, 158), (158, 137, 155), (163, 166, 164), (164, 166, 165), (151, 159, 152), (160, 159, 151), (167, 170, 168), (170, 169, 168), (161, 154, 153), (162, 161, 153), (166, 167, 165), (167, 168, 165), (162, 153, 152), (159, 162, 152), (170, 163, 169), (169, 163, 164), (154, 160, 151), (161, 160, 154), (159, 164, 165), (160, 164, 159), (163, 156, 166), (163, 155, 156), (169, 162, 168), (169, 161, 162), (157, 170, 167), (158, 170, 157), (168, 162, 165), (162, 159, 165), (157, 167, 166), (156, 157, 166), (169, 164, 161), (161, 164, 160), (163, 170, 158), (163, 158, 155), (171, 135, 174), (135, 138, 174), (136, 135, 171), (172, 136, 171), (136, 172, 137), (172, 173, 137), (137, 173, 174), (138, 137, 174), (175, 171, 174), (178, 175, 174), (175, 172, 171), (175, 176, 172), (172, 176, 173), (176, 177, 173), (173, 178, 174), (177, 178, 173), (182, 180, 179), (181, 180, 182), (180, 183, 179), (184, 183, 180), (181, 184, 180), (185, 184, 181), (186, 181, 182), (186, 185, 181), (183, 182, 179), (183, 186, 182), (184, 186, 183), (184, 185, 186), (191, 190, 187), (191, 194, 190), (188, 192, 187), (192, 191, 187), (189, 192, 188), (193, 192, 189), (193, 189, 190), (194, 193, 190), (190, 188, 187), (189, 188, 190), (198, 196, 195), (198, 197, 196), (192, 195, 191), (198, 195, 192), (196, 194, 191), (195, 196, 191), (197, 193, 194), (196, 197, 194), (193, 198, 192), (197, 198, 193), (203, 202, 199), (203, 206, 202), (200, 203, 199), (204, 203, 200), (201, 204, 200), (205, 204, 201), (206, 201, 202), (206, 205, 201), (202, 200, 199), (201, 200, 202), (204, 206, 203), (204, 205, 206), (211, 210, 207), (211, 214, 210), (208, 211, 207), (212, 211, 208), (209, 212, 208), (213, 212, 209), (214, 209, 210), (214, 213, 209), (209, 208, 207), (210, 209, 207), (213, 214, 211), (212, 213, 211), (354, 353, 350), (354, 357, 353), (351, 354, 350), (355, 354, 351), (352, 355, 351), (356, 355, 352), (357, 352, 353), (357, 356, 352), (353, 351, 350), (352, 351, 353), (355, 357, 354), (355, 356, 357), (365, 358, 362), (361, 358, 365), (358, 363, 362), (358, 359, 363), (359, 364, 363), (359, 360, 364), (364, 361, 365), (360, 361, 364), (361, 359, 358), (360, 359, 361), (363, 365, 362), (363, 364, 365)])
me_default_001.polygons.foreach_set('use_smooth', [True] * 604)
me_default_001.materials.append(mat_default_002)
me_default_001.use_remesh_preserve_volume = False
me_default_001.use_remesh_preserve_attributes = False
me_default_001.use_mirror_vertex_groups = False
me_default_001.update()
me_default = bpy.data.meshes.new('Default')
me_default.from_pydata([(-0.6, -10.97, 4.0), (0.1, -10.97, 4.0), (0.1, -10.97, -4.0), (-0.6, -10.97, -4.0), (-0.6, -0.4152, 4.0), (0.1, -0.4152, 4.0), (0.1, -0.4152, -4.0), (-0.6, -0.4152, -4.0), (-1.3, -5.965, 3.6), (0.8, -5.965, 3.6), (0.8, -5.965, 3.0), (-1.3, -5.965, 3.0), (-1.3, -4.365, 3.6), (0.8, -4.365, 3.6), (0.8, -4.365, 3.0), (-1.3, -4.365, 3.0), (29.2, -10.82, -14.6), (29.2, -10.82, -15.3), (21.2, -10.82, -15.3), (21.2, -10.82, -14.6), (29.2, -0.2652, -14.6), (29.2, -0.2652, -15.3), (21.2, -0.2652, -15.3), (21.2, -0.2652, -14.6), (28.8, -5.815, -13.9), (28.8, -5.815, -16.0), (28.2, -5.815, -16.0), (28.2, -5.815, -13.9), (28.8, -4.215, -13.9), (28.8, -4.215, -16.0), (28.2, -4.215, -16.0), (28.2, -4.215, -13.9), (-0.6, -12.47, 2.4), (0.1, -12.47, 2.4), (-0.6, -13.07, 1.0), (0.1, -13.07, 1.0), (-0.6, -13.07, -0.6), (0.1, -13.07, -0.6), (-0.6, -12.47, -2.3), (0.1, -12.47, -2.3)], [], [(0, 5, 4), (0, 1, 5), (6, 3, 7), (2, 3, 6), (5, 7, 4), (5, 6, 7), (11, 12, 15), (11, 8, 12), (8, 13, 12), (8, 9, 13), (13, 10, 14), (9, 10, 13), (14, 11, 15), (10, 11, 14), (9, 8, 11), (10, 9, 11), (12, 13, 15), (13, 14, 15), (19, 20, 23), (19, 16, 20), (16, 21, 20), (16, 17, 21), (21, 17, 22), (17, 18, 22), (22, 19, 23), (18, 19, 22), (17, 16, 19), (18, 17, 19), (20, 21, 23), (21, 22, 23), (27, 28, 31), (27, 24, 28), (24, 29, 28), (24, 25, 29), (29, 26, 30), (25, 26, 29), (30, 27, 31), (26, 27, 30), (25, 24, 27), (26, 25, 27), (28, 29, 31), (29, 30, 31), (0, 33, 1), (0, 32, 33), (34, 33, 32), (34, 35, 33), (37, 35, 34), (37, 34, 36), (7, 3, 4), (3, 0, 4), (0, 3, 38), (0, 38, 36), (0, 36, 32), (36, 34, 32), (1, 6, 5), (1, 2, 6), (39, 2, 1), (37, 39, 1), (35, 37, 33), (33, 37, 1), (37, 36, 39), (39, 36, 38), (2, 38, 3), (39, 38, 2)])
me_default.polygons.foreach_set('use_smooth', [True] * 64)
me_default.materials.append(mat_default_001)
me_default.use_remesh_preserve_volume = False
me_default.use_remesh_preserve_attributes = False
me_default.use_mirror_vertex_groups = False
me_default.update()

# ---- objects
ob_default_003 = bpy.data.objects.new('Default.003', me_default_003)
ob_default_002 = bpy.data.objects.new('Default.002', me_default_002)
ob_default_001 = bpy.data.objects.new('Default.001', me_default_001)
ob_default = bpy.data.objects.new('Default', me_default)

# ---- transforms, parenting, visibility, modifiers, constraints
ob_default_003.location = (0.0, 0.0, 0.0)
ob_default_003.rotation_euler = (-1.571, -2.98e-08, 1.571)
ob_default_003.scale = (0.5, 0.5, 0.5)
ob_default_003.lineart.crease_threshold = 0.0
ob_default_002.location = (0.0, 0.0, 0.0)
ob_default_002.rotation_euler = (-1.571, -2.98e-08, 1.571)
ob_default_002.scale = (0.5, 0.5, 0.5)
ob_default_002.lineart.crease_threshold = 0.0
ob_default_001.location = (0.0, 0.0, 0.0)
ob_default_001.rotation_euler = (-1.571, -2.98e-08, 1.571)
ob_default_001.scale = (0.5, 0.5, 0.5)
ob_default_001.lineart.crease_threshold = 0.0
ob_default.location = (0.0, 0.0, 0.0)
ob_default.rotation_euler = (-1.571, -2.98e-08, 1.571)
ob_default.scale = (0.5, 0.5, 0.5)
ob_default.lineart.crease_threshold = 0.0

# ---- collection membership
col_collection_1.objects.link(ob_default_003)
col_collection_1.objects.link(ob_default_002)
col_collection_1.objects.link(ob_default_001)
col_collection_1.objects.link(ob_default)

# ---- scene / render settings (as saved in the file)
scene.frame_start = 1; scene.frame_end = 250; scene.frame_set(1)
scene.render.engine = 'BLENDER_EEVEE_NEXT'
scene.render.resolution_percentage = 50
scene.render.dither_intensity = 0.0
scene.cycles.use_denoising = False
scene.cycles.samples = 128
scene.cycles.sampling_pattern = 'TABULATED_SOBOL'
scene.cycles.light_sampling_threshold = 0.0
scene.cycles.use_adaptive_sampling = False
scene.cycles.use_light_tree = False
scene.cycles.blur_glossy = 0.0
scene.cycles.sample_clamp_indirect = 0.0
scene.view_settings.view_transform = 'Standard'
bpy.context.view_layer.update()

# ---- added for rendering (the .blend has no active camera and no usable light): camera, sun
cam_auto = bpy.data.cameras.new('AutoCamera')
cam_auto.lens = 50.0
cam_auto.sensor_width = 36.0
cam_auto.clip_end = 1000.0
ob_auto_camera = bpy.data.objects.new('AutoCamera', cam_auto)
scene.collection.objects.link(ob_auto_camera)
ob_auto_camera.location = (41.0361, -35.2134, 37.4589)
ob_auto_camera.rotation_euler = (1.09748, -7.21219e-08, 0.694738)
scene.camera = ob_auto_camera
light_auto_sun = bpy.data.lights.new('AutoSun', 'SUN')
light_auto_sun.energy = 3.0
light_auto_sun.angle = 0.0523599
ob_auto_sun = bpy.data.objects.new('AutoSun', light_auto_sun)
scene.collection.objects.link(ob_auto_sun)
ob_auto_sun.rotation_euler = (0.872665, 0.174533, 0.523599)
bpy.context.view_layer.update()
